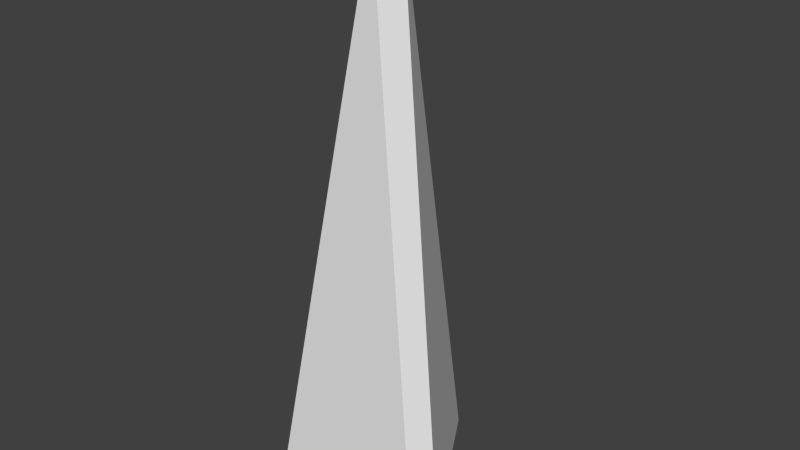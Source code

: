 # Source: staticShieldLeg.blend  (saved by Blender 2.69.0; exported with 4.5.12 LTS)
import bpy
from mathutils import Matrix  # noqa: F401  (used for matrix-valued properties, if any)

bpy.ops.wm.read_factory_settings(use_empty=True)
scene = bpy.context.scene
scene.name = 'Scene'

# ---- collections
col_collection_1 = bpy.data.collections.new('Collection 1'); scene.collection.children.link(col_collection_1)

# ---- world
world_world = bpy.data.worlds.new('World'); scene.world = world_world
world_world.color = (0.05088, 0.05088, 0.05088)
world_world.use_sun_shadow = False
world_world.sun_shadow_jitter_overblur = 0.0
world_world.cycles.sampling_method = 'MANUAL'
world_world.cycles.sample_map_resolution = 256

# ---- meshes
me_circle = bpy.data.meshes.new('Circle')
me_circle.from_pydata([(2.98e-08, 0.6, 0.0), (-0.1011, 0.7906, 0.1993), (0.1011, 0.7906, 0.1993), (-0.6341, -0.4829, 0.1993), (-0.7352, -0.3077, 0.1993), (-0.5196, -0.3, 0.0), (0.7352, -0.3077, 0.1993), (0.6341, -0.4829, 0.1993), (0.5196, -0.3, 0.0), (0.1011, 0.05837, 4.454), (-0.1011, 0.05837, 4.454), (2.98e-08, -0.1167, 4.454)], [], [(6, 2, 9), (3, 7, 11), (5, 0, 8), (0, 1, 2), (3, 4, 5), (6, 7, 8), (9, 10, 11), (4, 1, 0, 5), (7, 3, 5, 8), (2, 6, 8, 0), (1, 10, 9, 2), (11, 7, 6, 9), (10, 4, 3, 11), (1, 4, 10)])
_uv = me_circle.uv_layers.new(name='UVMap')
_uv.uv.foreach_set('vector', [0.396, 0.3499, 0.6873, 0.3499, 0.5417, 0.9935, 0.06441, 0.3499, 0.3557, 0.3499, 0.2101, 0.9935, 0.0, 0.0, 1.0, 0.0, 1.0, 1.0, -0.3463, -0.6425, -0.2596, -0.7655, -0.192, -0.7079, -0.3463, 0.01563, -0.4139, 0.0733, -0.5006, -0.0497, -0.4139, -0.7655, -0.3463, -0.7079, -0.5006, -0.6425, 0.06213, -0.7655, 0.06213, -0.6502, -0.03776, -0.7079, -0.03776, -0.7655, -0.03776, -0.04204, -0.192, -0.1074, -0.192, -0.7002, -0.3463, -0.7079, -0.3463, 0.01563, -0.5006, -0.0497, -0.5006, -0.6425, -0.192, -0.7079, -0.192, 0.01563, -0.3463, -0.0497, -0.3463, -0.6425, -0.6159, -0.7655, -0.6159, 1.697, -0.7313, 1.697, -0.7313, -0.7655, -0.5006, -0.7655, -0.5006, 1.697, -0.6159, 1.697, -0.6159, -0.7655, 1.731, 1.812, -0.7313, 1.812, -0.7313, 1.697, 1.731, 1.697, 0.7276, 0.3499, 1.019, 0.3499, 0.8733, 0.9935])
me_circle.use_remesh_preserve_volume = False
me_circle.use_remesh_preserve_attributes = False
me_circle.use_mirror_vertex_groups = False
me_circle.update()

# ---- objects
ob_circle = bpy.data.objects.new('Circle', me_circle)

# ---- transforms, parenting, visibility, modifiers, constraints
ob_circle.location = (0.0, 0.0, 0.0)
ob_circle.lineart.crease_threshold = 0.0

# ---- collection membership
col_collection_1.objects.link(ob_circle)

# ---- scene / render settings (as saved in the file)
scene.frame_start = 1; scene.frame_end = 250; scene.frame_set(1)
scene.render.engine = 'BLENDER_EEVEE_NEXT'
scene.render.image_settings.compression = 90
scene.render.resolution_percentage = 50
scene.render.dither_intensity = 0.0
scene.cycles.use_denoising = False
scene.cycles.samples = 10
scene.cycles.sampling_pattern = 'TABULATED_SOBOL'
scene.cycles.light_sampling_threshold = 0.0
scene.cycles.use_adaptive_sampling = False
scene.cycles.use_light_tree = False
scene.cycles.blur_glossy = 0.0
scene.cycles.volume_bounces = 1
scene.cycles.pixel_filter_type = 'GAUSSIAN'
scene.cycles.sample_clamp_indirect = 0.0
scene.view_settings.view_transform = 'Standard'
bpy.context.view_layer.update()

# ---- added for rendering (the .blend has no active camera and no usable light): camera, sun
cam_auto = bpy.data.cameras.new('AutoCamera')
cam_auto.lens = 50.0
cam_auto.sensor_width = 36.0
cam_auto.clip_end = 1000.0
ob_auto_camera = bpy.data.objects.new('AutoCamera', cam_auto)
scene.collection.objects.link(ob_auto_camera)
ob_auto_camera.location = (4.49643, -5.24184, 5.82391)
ob_auto_camera.rotation_euler = (1.09748, -7.21219e-08, 0.694738)
scene.camera = ob_auto_camera
light_auto_sun = bpy.data.lights.new('AutoSun', 'SUN')
light_auto_sun.energy = 3.0
light_auto_sun.angle = 0.0523599
ob_auto_sun = bpy.data.objects.new('AutoSun', light_auto_sun)
scene.collection.objects.link(ob_auto_sun)
ob_auto_sun.rotation_euler = (0.872665, 0.174533, 0.523599)
bpy.context.view_layer.update()
